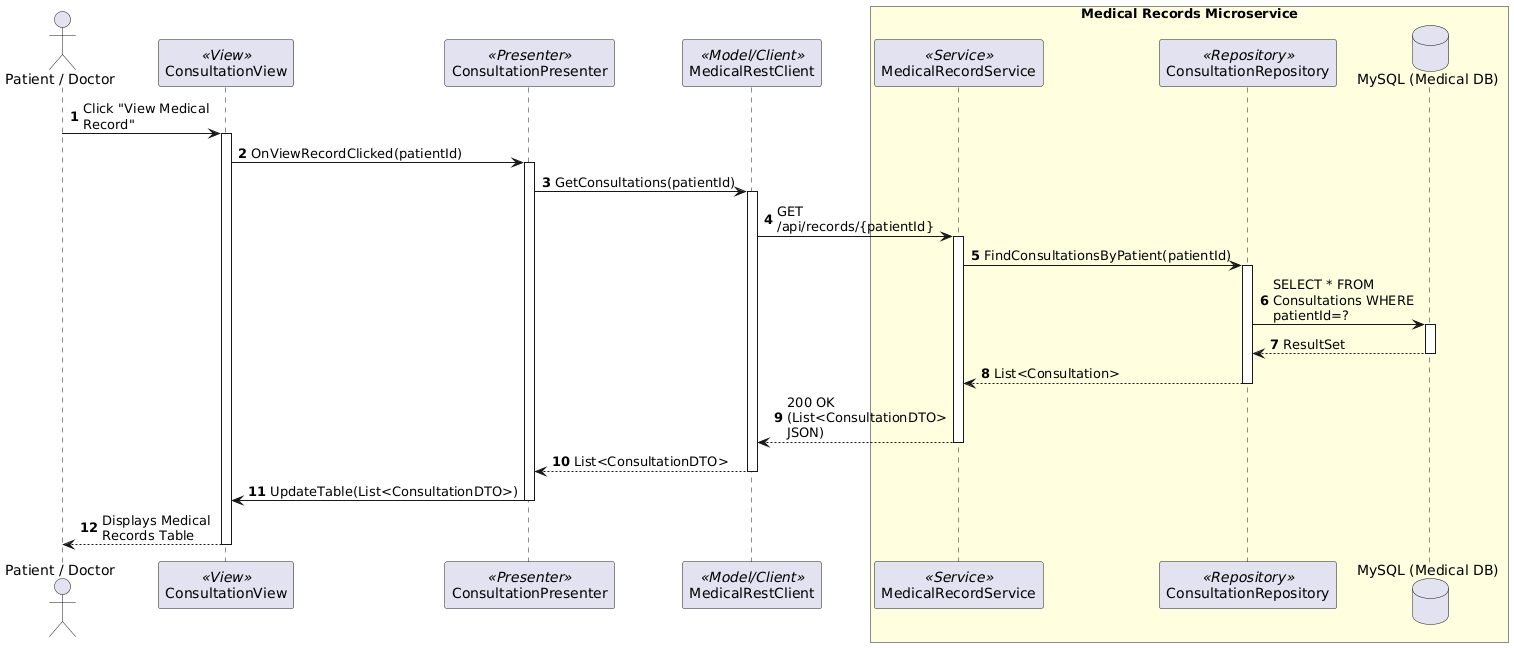

The diagram above was rendered by PlantUML. Its source (embedded in the PNG):
@startuml
skinparam maxMessageSize 150
autonumber

actor "Patient / Doctor" as U
participant "ConsultationView" as V << View >>
participant "ConsultationPresenter" as P << Presenter >>
participant "MedicalRestClient" as RC << Model/Client >>
box "Medical Records Microservice" #LightYellow
participant "MedicalRecordService" as S << Service >>
participant "ConsultationRepository" as R << Repository >>
database "MySQL (Medical DB)" as DB
end box

U -> V : Click "View Medical Record"
activate V
V -> P : OnViewRecordClicked(patientId)
activate P
P -> RC : GetConsultations(patientId)
activate RC

RC -> S : GET /api/records/{patientId}
activate S
S -> R : FindConsultationsByPatient(patientId)
activate R
R -> DB : SELECT * FROM Consultations WHERE patientId=?
activate DB
DB --> R : ResultSet
deactivate DB
R --> S : List<Consultation>
deactivate R

S --> RC : 200 OK (List<ConsultationDTO> JSON)
deactivate S

RC --> P : List<ConsultationDTO>
deactivate RC

P -> V : UpdateTable(List<ConsultationDTO>)
deactivate P
V --> U : Displays Medical Records Table
deactivate V
@enduml